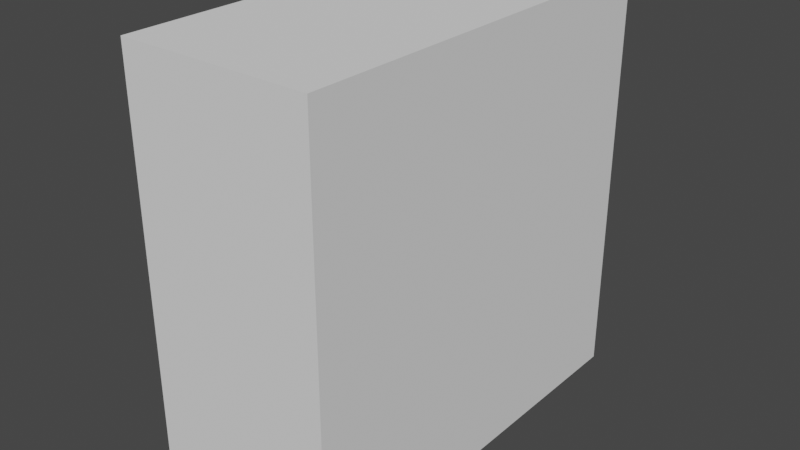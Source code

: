 # Source: piston.blend  (saved by Blender 2.81.16; exported with 4.5.12 LTS)
import bpy
from mathutils import Matrix  # noqa: F401  (used for matrix-valued properties, if any)

bpy.ops.wm.read_factory_settings(use_empty=True)
scene = bpy.context.scene
scene.name = 'Scene'

# ---- collections
col_collection = bpy.data.collections.new('Collection'); scene.collection.children.link(col_collection)

# ---- world
world_world = bpy.data.worlds.new('World'); scene.world = world_world
world_world.use_nodes = True; world_world.node_tree.nodes.clear()
_N = world_world.node_tree.nodes; _L = world_world.node_tree.links
n0 = _N.new('ShaderNodeOutputWorld'); n0.name = 'World Output'; n0.location = (300, 300)
n1 = _N.new('ShaderNodeBackground'); n1.name = 'Background'; n1.location = (10, 300)
n1.inputs[0].default_value = (0.05088, 0.05088, 0.05088, 1.0)
_L.new(n1.outputs[0], n0.inputs[0])
n0.is_active_output = True
world_world.color = (0.05088, 0.05088, 0.05088)
world_world.use_sun_shadow = False
world_world.sun_shadow_jitter_overblur = 0.0

# ---- meshes
me_cube_002 = bpy.data.meshes.new('Cube.002')
me_cube_002.from_pydata([(-1.0, -1.0, -1.0), (-1.0, -1.0, 1.0), (-1.0, 1.0, -1.0), (-1.0, 1.0, 1.0), (0.7269, -1.0, -1.0), (0.7269, -1.0, 1.0), (0.7269, 1.0, -1.0), (0.7269, 1.0, 1.0)], [], [(0, 1, 3, 2), (2, 3, 7, 6), (6, 7, 5, 4), (4, 5, 1, 0), (2, 6, 4, 0), (7, 3, 1, 5)])
_uv = me_cube_002.uv_layers.new(name='UVMap')
_uv.uv.foreach_set('vector', [0.375, 0.0, 0.625, 0.0, 0.625, 0.25, 0.375, 0.25, 0.375, 0.25, 0.625, 0.25, 0.625, 0.5, 0.375, 0.5, 0.375, 0.5, 0.625, 0.5, 0.625, 0.75, 0.375, 0.75, 0.375, 0.75, 0.625, 0.75, 0.625, 1.0, 0.375, 1.0, 0.125, 0.5, 0.375, 0.5, 0.375, 0.75, 0.125, 0.75, 0.625, 0.5, 0.875, 0.5, 0.875, 0.75, 0.625, 0.75])
me_cube_002.use_remesh_fix_poles = True
me_cube_002.use_remesh_preserve_attributes = False
me_cube_002.use_mirror_vertex_groups = False
me_cube_002.update()

# ---- objects
ob_cube_000 = bpy.data.objects.new('Cube.000', me_cube_002)

# ---- transforms, parenting, visibility, modifiers, constraints
ob_cube_000.location = (-0.1614, 0.0, -0.0633)
ob_cube_000.scale = (0.1398, 0.2619, 0.2619)
ob_cube_000.lineart.crease_threshold = 0.0

# ---- collection membership
col_collection.objects.link(ob_cube_000)

# ---- scene / render settings (as saved in the file)
scene.frame_start = 1; scene.frame_end = 250; scene.frame_set(1)
scene.render.engine = 'BLENDER_EEVEE_NEXT'
scene.cycles.use_denoising = False
scene.cycles.samples = 128
scene.cycles.sampling_pattern = 'TABULATED_SOBOL'
scene.cycles.use_adaptive_sampling = False
scene.cycles.use_light_tree = False
scene.view_settings.view_transform = 'Filmic'
bpy.context.view_layer.update()

# ---- added for rendering (the .blend has no active camera and no usable light): camera, sun
cam_auto = bpy.data.cameras.new('AutoCamera')
cam_auto.lens = 50.0
cam_auto.sensor_width = 36.0
cam_auto.clip_end = 1000.0
ob_auto_camera = bpy.data.objects.new('AutoCamera', cam_auto)
scene.collection.objects.link(ob_auto_camera)
ob_auto_camera.location = (0.540285, -0.864955, 0.513336)
ob_auto_camera.rotation_euler = (1.09748, -7.21219e-08, 0.694738)
scene.camera = ob_auto_camera
light_auto_sun = bpy.data.lights.new('AutoSun', 'SUN')
light_auto_sun.energy = 3.0
light_auto_sun.angle = 0.0523599
ob_auto_sun = bpy.data.objects.new('AutoSun', light_auto_sun)
scene.collection.objects.link(ob_auto_sun)
ob_auto_sun.rotation_euler = (0.872665, 0.174533, 0.523599)
bpy.context.view_layer.update()
